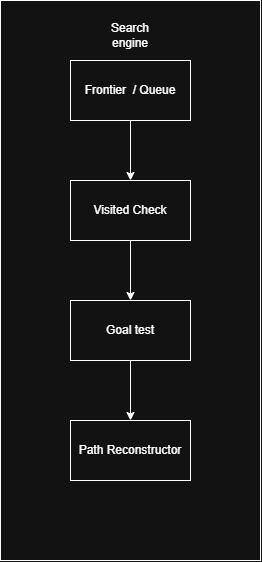

The diagram above was exported from draw.io. Its source (the exported page's mxGraphModel, read from the mxfile embedded in the PNG):
<mxGraphModel dx="1030" dy="562" grid="1" gridSize="10" guides="1" tooltips="1" connect="1" arrows="1" fold="1" page="1" pageScale="1" pageWidth="827" pageHeight="1169" math="0" shadow="0">
  <root>
    <mxCell id="0" />
    <mxCell id="1" parent="0" />
    <mxCell id="8tF671cHh_IfhLFhhPAm-2" parent="1" style="rounded=0;whiteSpace=wrap;html=1;" value="" vertex="1">
      <mxGeometry height="560" width="260" x="210" y="360" as="geometry" />
    </mxCell>
    <mxCell id="8tF671cHh_IfhLFhhPAm-5" parent="1" style="rounded=0;whiteSpace=wrap;html=1;" value="Path Reconstructor" vertex="1">
      <mxGeometry height="60" width="120" x="280" y="780" as="geometry" />
    </mxCell>
    <mxCell id="8tF671cHh_IfhLFhhPAm-12" edge="1" parent="1" source="8tF671cHh_IfhLFhhPAm-6" style="edgeStyle=orthogonalEdgeStyle;rounded=0;orthogonalLoop=1;jettySize=auto;html=1;" target="8tF671cHh_IfhLFhhPAm-5" value="">
      <mxGeometry relative="1" as="geometry" />
    </mxCell>
    <mxCell id="8tF671cHh_IfhLFhhPAm-6" parent="1" style="rounded=0;whiteSpace=wrap;html=1;" value="Goal test" vertex="1">
      <mxGeometry height="60" width="120" x="280" y="660" as="geometry" />
    </mxCell>
    <mxCell id="8tF671cHh_IfhLFhhPAm-10" edge="1" parent="1" source="8tF671cHh_IfhLFhhPAm-7" style="edgeStyle=orthogonalEdgeStyle;rounded=0;orthogonalLoop=1;jettySize=auto;html=1;entryX=0.5;entryY=0;entryDx=0;entryDy=0;" target="8tF671cHh_IfhLFhhPAm-6">
      <mxGeometry relative="1" as="geometry" />
    </mxCell>
    <mxCell id="8tF671cHh_IfhLFhhPAm-7" parent="1" style="rounded=0;whiteSpace=wrap;html=1;" value="Visited Check" vertex="1">
      <mxGeometry height="60" width="120" x="280" y="540" as="geometry" />
    </mxCell>
    <mxCell id="8tF671cHh_IfhLFhhPAm-11" edge="1" parent="1" source="8tF671cHh_IfhLFhhPAm-8" style="edgeStyle=orthogonalEdgeStyle;rounded=0;orthogonalLoop=1;jettySize=auto;html=1;" target="8tF671cHh_IfhLFhhPAm-7" value="">
      <mxGeometry relative="1" as="geometry" />
    </mxCell>
    <mxCell id="8tF671cHh_IfhLFhhPAm-8" parent="1" style="rounded=0;whiteSpace=wrap;html=1;" value="Frontier&amp;nbsp; / Queue" vertex="1">
      <mxGeometry height="60" width="120" x="280" y="420" as="geometry" />
    </mxCell>
    <mxCell id="8tF671cHh_IfhLFhhPAm-15" parent="1" style="text;html=1;whiteSpace=wrap;strokeColor=none;fillColor=none;align=center;verticalAlign=middle;rounded=0;" value="Search engine" vertex="1">
      <mxGeometry height="30" width="60" x="310" y="380" as="geometry" />
    </mxCell>
  </root>
</mxGraphModel>